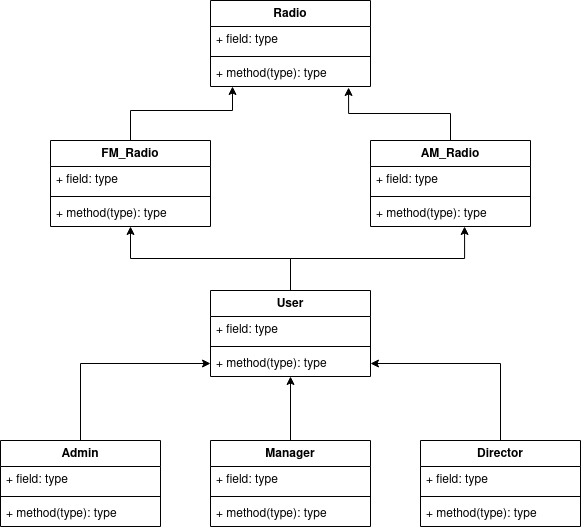

The diagram above was exported from draw.io. Its source (the exported page's mxGraphModel, read from the mxfile embedded in the PNG):
<mxGraphModel dx="1434" dy="758" grid="1" gridSize="10" guides="1" tooltips="1" connect="1" arrows="1" fold="1" page="1" pageScale="1" pageWidth="827" pageHeight="1169" math="0" shadow="0">
  <root>
    <mxCell id="WIyWlLk6GJQsqaUBKTNV-0" />
    <mxCell id="WIyWlLk6GJQsqaUBKTNV-1" parent="WIyWlLk6GJQsqaUBKTNV-0" />
    <mxCell id="DWaDNwJXEVMl-jPKnd4C-0" value="Radio" style="swimlane;fontStyle=1;align=center;verticalAlign=top;childLayout=stackLayout;horizontal=1;startSize=26;horizontalStack=0;resizeParent=1;resizeParentMax=0;resizeLast=0;collapsible=1;marginBottom=0;whiteSpace=wrap;html=1;" vertex="1" parent="WIyWlLk6GJQsqaUBKTNV-1">
      <mxGeometry x="334" y="30" width="160" height="86" as="geometry" />
    </mxCell>
    <mxCell id="DWaDNwJXEVMl-jPKnd4C-1" value="+ field: type" style="text;strokeColor=none;fillColor=none;align=left;verticalAlign=top;spacingLeft=4;spacingRight=4;overflow=hidden;rotatable=0;points=[[0,0.5],[1,0.5]];portConstraint=eastwest;whiteSpace=wrap;html=1;" vertex="1" parent="DWaDNwJXEVMl-jPKnd4C-0">
      <mxGeometry y="26" width="160" height="26" as="geometry" />
    </mxCell>
    <mxCell id="DWaDNwJXEVMl-jPKnd4C-2" value="" style="line;strokeWidth=1;fillColor=none;align=left;verticalAlign=middle;spacingTop=-1;spacingLeft=3;spacingRight=3;rotatable=0;labelPosition=right;points=[];portConstraint=eastwest;strokeColor=inherit;" vertex="1" parent="DWaDNwJXEVMl-jPKnd4C-0">
      <mxGeometry y="52" width="160" height="8" as="geometry" />
    </mxCell>
    <mxCell id="DWaDNwJXEVMl-jPKnd4C-3" value="+ method(type): type" style="text;strokeColor=none;fillColor=none;align=left;verticalAlign=top;spacingLeft=4;spacingRight=4;overflow=hidden;rotatable=0;points=[[0,0.5],[1,0.5]];portConstraint=eastwest;whiteSpace=wrap;html=1;" vertex="1" parent="DWaDNwJXEVMl-jPKnd4C-0">
      <mxGeometry y="60" width="160" height="26" as="geometry" />
    </mxCell>
    <mxCell id="DWaDNwJXEVMl-jPKnd4C-19" style="edgeStyle=orthogonalEdgeStyle;rounded=0;orthogonalLoop=1;jettySize=auto;html=1;" edge="1" parent="WIyWlLk6GJQsqaUBKTNV-1" source="DWaDNwJXEVMl-jPKnd4C-5" target="DWaDNwJXEVMl-jPKnd4C-3">
      <mxGeometry relative="1" as="geometry">
        <mxPoint x="310" y="140" as="targetPoint" />
        <Array as="points">
          <mxPoint x="254" y="140" />
          <mxPoint x="356" y="140" />
        </Array>
      </mxGeometry>
    </mxCell>
    <mxCell id="DWaDNwJXEVMl-jPKnd4C-5" value="&lt;div&gt;FM_Radio&lt;/div&gt;" style="swimlane;fontStyle=1;align=center;verticalAlign=top;childLayout=stackLayout;horizontal=1;startSize=26;horizontalStack=0;resizeParent=1;resizeParentMax=0;resizeLast=0;collapsible=1;marginBottom=0;whiteSpace=wrap;html=1;" vertex="1" parent="WIyWlLk6GJQsqaUBKTNV-1">
      <mxGeometry x="174" y="170" width="160" height="86" as="geometry" />
    </mxCell>
    <mxCell id="DWaDNwJXEVMl-jPKnd4C-6" value="+ field: type" style="text;strokeColor=none;fillColor=none;align=left;verticalAlign=top;spacingLeft=4;spacingRight=4;overflow=hidden;rotatable=0;points=[[0,0.5],[1,0.5]];portConstraint=eastwest;whiteSpace=wrap;html=1;" vertex="1" parent="DWaDNwJXEVMl-jPKnd4C-5">
      <mxGeometry y="26" width="160" height="26" as="geometry" />
    </mxCell>
    <mxCell id="DWaDNwJXEVMl-jPKnd4C-7" value="" style="line;strokeWidth=1;fillColor=none;align=left;verticalAlign=middle;spacingTop=-1;spacingLeft=3;spacingRight=3;rotatable=0;labelPosition=right;points=[];portConstraint=eastwest;strokeColor=inherit;" vertex="1" parent="DWaDNwJXEVMl-jPKnd4C-5">
      <mxGeometry y="52" width="160" height="8" as="geometry" />
    </mxCell>
    <mxCell id="DWaDNwJXEVMl-jPKnd4C-8" value="+ method(type): type" style="text;strokeColor=none;fillColor=none;align=left;verticalAlign=top;spacingLeft=4;spacingRight=4;overflow=hidden;rotatable=0;points=[[0,0.5],[1,0.5]];portConstraint=eastwest;whiteSpace=wrap;html=1;" vertex="1" parent="DWaDNwJXEVMl-jPKnd4C-5">
      <mxGeometry y="60" width="160" height="26" as="geometry" />
    </mxCell>
    <mxCell id="DWaDNwJXEVMl-jPKnd4C-20" style="edgeStyle=orthogonalEdgeStyle;rounded=0;orthogonalLoop=1;jettySize=auto;html=1;entryX=0.863;entryY=1.038;entryDx=0;entryDy=0;entryPerimeter=0;" edge="1" parent="WIyWlLk6GJQsqaUBKTNV-1" source="DWaDNwJXEVMl-jPKnd4C-9" target="DWaDNwJXEVMl-jPKnd4C-3">
      <mxGeometry relative="1" as="geometry">
        <mxPoint x="500" y="130" as="targetPoint" />
      </mxGeometry>
    </mxCell>
    <mxCell id="DWaDNwJXEVMl-jPKnd4C-9" value="AM_Radio" style="swimlane;fontStyle=1;align=center;verticalAlign=top;childLayout=stackLayout;horizontal=1;startSize=26;horizontalStack=0;resizeParent=1;resizeParentMax=0;resizeLast=0;collapsible=1;marginBottom=0;whiteSpace=wrap;html=1;" vertex="1" parent="WIyWlLk6GJQsqaUBKTNV-1">
      <mxGeometry x="494" y="170" width="160" height="86" as="geometry" />
    </mxCell>
    <mxCell id="DWaDNwJXEVMl-jPKnd4C-10" value="+ field: type" style="text;strokeColor=none;fillColor=none;align=left;verticalAlign=top;spacingLeft=4;spacingRight=4;overflow=hidden;rotatable=0;points=[[0,0.5],[1,0.5]];portConstraint=eastwest;whiteSpace=wrap;html=1;" vertex="1" parent="DWaDNwJXEVMl-jPKnd4C-9">
      <mxGeometry y="26" width="160" height="26" as="geometry" />
    </mxCell>
    <mxCell id="DWaDNwJXEVMl-jPKnd4C-11" value="" style="line;strokeWidth=1;fillColor=none;align=left;verticalAlign=middle;spacingTop=-1;spacingLeft=3;spacingRight=3;rotatable=0;labelPosition=right;points=[];portConstraint=eastwest;strokeColor=inherit;" vertex="1" parent="DWaDNwJXEVMl-jPKnd4C-9">
      <mxGeometry y="52" width="160" height="8" as="geometry" />
    </mxCell>
    <mxCell id="DWaDNwJXEVMl-jPKnd4C-12" value="+ method(type): type" style="text;strokeColor=none;fillColor=none;align=left;verticalAlign=top;spacingLeft=4;spacingRight=4;overflow=hidden;rotatable=0;points=[[0,0.5],[1,0.5]];portConstraint=eastwest;whiteSpace=wrap;html=1;" vertex="1" parent="DWaDNwJXEVMl-jPKnd4C-9">
      <mxGeometry y="60" width="160" height="26" as="geometry" />
    </mxCell>
    <mxCell id="DWaDNwJXEVMl-jPKnd4C-22" style="edgeStyle=orthogonalEdgeStyle;rounded=0;orthogonalLoop=1;jettySize=auto;html=1;entryX=0.5;entryY=1;entryDx=0;entryDy=0;" edge="1" parent="WIyWlLk6GJQsqaUBKTNV-1" source="DWaDNwJXEVMl-jPKnd4C-13" target="DWaDNwJXEVMl-jPKnd4C-5">
      <mxGeometry relative="1" as="geometry" />
    </mxCell>
    <mxCell id="DWaDNwJXEVMl-jPKnd4C-13" value="User" style="swimlane;fontStyle=1;align=center;verticalAlign=top;childLayout=stackLayout;horizontal=1;startSize=26;horizontalStack=0;resizeParent=1;resizeParentMax=0;resizeLast=0;collapsible=1;marginBottom=0;whiteSpace=wrap;html=1;" vertex="1" parent="WIyWlLk6GJQsqaUBKTNV-1">
      <mxGeometry x="334" y="320" width="160" height="86" as="geometry" />
    </mxCell>
    <mxCell id="DWaDNwJXEVMl-jPKnd4C-14" value="+ field: type" style="text;strokeColor=none;fillColor=none;align=left;verticalAlign=top;spacingLeft=4;spacingRight=4;overflow=hidden;rotatable=0;points=[[0,0.5],[1,0.5]];portConstraint=eastwest;whiteSpace=wrap;html=1;" vertex="1" parent="DWaDNwJXEVMl-jPKnd4C-13">
      <mxGeometry y="26" width="160" height="26" as="geometry" />
    </mxCell>
    <mxCell id="DWaDNwJXEVMl-jPKnd4C-15" value="" style="line;strokeWidth=1;fillColor=none;align=left;verticalAlign=middle;spacingTop=-1;spacingLeft=3;spacingRight=3;rotatable=0;labelPosition=right;points=[];portConstraint=eastwest;strokeColor=inherit;" vertex="1" parent="DWaDNwJXEVMl-jPKnd4C-13">
      <mxGeometry y="52" width="160" height="8" as="geometry" />
    </mxCell>
    <mxCell id="DWaDNwJXEVMl-jPKnd4C-16" value="+ method(type): type" style="text;strokeColor=none;fillColor=none;align=left;verticalAlign=top;spacingLeft=4;spacingRight=4;overflow=hidden;rotatable=0;points=[[0,0.5],[1,0.5]];portConstraint=eastwest;whiteSpace=wrap;html=1;" vertex="1" parent="DWaDNwJXEVMl-jPKnd4C-13">
      <mxGeometry y="60" width="160" height="26" as="geometry" />
    </mxCell>
    <mxCell id="DWaDNwJXEVMl-jPKnd4C-21" style="edgeStyle=orthogonalEdgeStyle;rounded=0;orthogonalLoop=1;jettySize=auto;html=1;entryX=0.588;entryY=1;entryDx=0;entryDy=0;entryPerimeter=0;" edge="1" parent="WIyWlLk6GJQsqaUBKTNV-1" source="DWaDNwJXEVMl-jPKnd4C-13" target="DWaDNwJXEVMl-jPKnd4C-12">
      <mxGeometry relative="1" as="geometry" />
    </mxCell>
    <mxCell id="DWaDNwJXEVMl-jPKnd4C-36" style="edgeStyle=orthogonalEdgeStyle;rounded=0;orthogonalLoop=1;jettySize=auto;html=1;entryX=0;entryY=0.5;entryDx=0;entryDy=0;" edge="1" parent="WIyWlLk6GJQsqaUBKTNV-1" source="DWaDNwJXEVMl-jPKnd4C-23" target="DWaDNwJXEVMl-jPKnd4C-16">
      <mxGeometry relative="1" as="geometry" />
    </mxCell>
    <mxCell id="DWaDNwJXEVMl-jPKnd4C-23" value="Admin" style="swimlane;fontStyle=1;align=center;verticalAlign=top;childLayout=stackLayout;horizontal=1;startSize=26;horizontalStack=0;resizeParent=1;resizeParentMax=0;resizeLast=0;collapsible=1;marginBottom=0;whiteSpace=wrap;html=1;" vertex="1" parent="WIyWlLk6GJQsqaUBKTNV-1">
      <mxGeometry x="124" y="470" width="160" height="86" as="geometry" />
    </mxCell>
    <mxCell id="DWaDNwJXEVMl-jPKnd4C-24" value="+ field: type" style="text;strokeColor=none;fillColor=none;align=left;verticalAlign=top;spacingLeft=4;spacingRight=4;overflow=hidden;rotatable=0;points=[[0,0.5],[1,0.5]];portConstraint=eastwest;whiteSpace=wrap;html=1;" vertex="1" parent="DWaDNwJXEVMl-jPKnd4C-23">
      <mxGeometry y="26" width="160" height="26" as="geometry" />
    </mxCell>
    <mxCell id="DWaDNwJXEVMl-jPKnd4C-25" value="" style="line;strokeWidth=1;fillColor=none;align=left;verticalAlign=middle;spacingTop=-1;spacingLeft=3;spacingRight=3;rotatable=0;labelPosition=right;points=[];portConstraint=eastwest;strokeColor=inherit;" vertex="1" parent="DWaDNwJXEVMl-jPKnd4C-23">
      <mxGeometry y="52" width="160" height="8" as="geometry" />
    </mxCell>
    <mxCell id="DWaDNwJXEVMl-jPKnd4C-26" value="+ method(type): type" style="text;strokeColor=none;fillColor=none;align=left;verticalAlign=top;spacingLeft=4;spacingRight=4;overflow=hidden;rotatable=0;points=[[0,0.5],[1,0.5]];portConstraint=eastwest;whiteSpace=wrap;html=1;" vertex="1" parent="DWaDNwJXEVMl-jPKnd4C-23">
      <mxGeometry y="60" width="160" height="26" as="geometry" />
    </mxCell>
    <mxCell id="DWaDNwJXEVMl-jPKnd4C-37" style="edgeStyle=orthogonalEdgeStyle;rounded=0;orthogonalLoop=1;jettySize=auto;html=1;entryX=0.5;entryY=1;entryDx=0;entryDy=0;" edge="1" parent="WIyWlLk6GJQsqaUBKTNV-1" source="DWaDNwJXEVMl-jPKnd4C-27" target="DWaDNwJXEVMl-jPKnd4C-13">
      <mxGeometry relative="1" as="geometry" />
    </mxCell>
    <mxCell id="DWaDNwJXEVMl-jPKnd4C-27" value="Manager" style="swimlane;fontStyle=1;align=center;verticalAlign=top;childLayout=stackLayout;horizontal=1;startSize=26;horizontalStack=0;resizeParent=1;resizeParentMax=0;resizeLast=0;collapsible=1;marginBottom=0;whiteSpace=wrap;html=1;" vertex="1" parent="WIyWlLk6GJQsqaUBKTNV-1">
      <mxGeometry x="334" y="470" width="160" height="86" as="geometry" />
    </mxCell>
    <mxCell id="DWaDNwJXEVMl-jPKnd4C-28" value="+ field: type" style="text;strokeColor=none;fillColor=none;align=left;verticalAlign=top;spacingLeft=4;spacingRight=4;overflow=hidden;rotatable=0;points=[[0,0.5],[1,0.5]];portConstraint=eastwest;whiteSpace=wrap;html=1;" vertex="1" parent="DWaDNwJXEVMl-jPKnd4C-27">
      <mxGeometry y="26" width="160" height="26" as="geometry" />
    </mxCell>
    <mxCell id="DWaDNwJXEVMl-jPKnd4C-29" value="" style="line;strokeWidth=1;fillColor=none;align=left;verticalAlign=middle;spacingTop=-1;spacingLeft=3;spacingRight=3;rotatable=0;labelPosition=right;points=[];portConstraint=eastwest;strokeColor=inherit;" vertex="1" parent="DWaDNwJXEVMl-jPKnd4C-27">
      <mxGeometry y="52" width="160" height="8" as="geometry" />
    </mxCell>
    <mxCell id="DWaDNwJXEVMl-jPKnd4C-30" value="+ method(type): type" style="text;strokeColor=none;fillColor=none;align=left;verticalAlign=top;spacingLeft=4;spacingRight=4;overflow=hidden;rotatable=0;points=[[0,0.5],[1,0.5]];portConstraint=eastwest;whiteSpace=wrap;html=1;" vertex="1" parent="DWaDNwJXEVMl-jPKnd4C-27">
      <mxGeometry y="60" width="160" height="26" as="geometry" />
    </mxCell>
    <mxCell id="DWaDNwJXEVMl-jPKnd4C-35" style="edgeStyle=orthogonalEdgeStyle;rounded=0;orthogonalLoop=1;jettySize=auto;html=1;entryX=1;entryY=0.5;entryDx=0;entryDy=0;" edge="1" parent="WIyWlLk6GJQsqaUBKTNV-1" source="DWaDNwJXEVMl-jPKnd4C-31" target="DWaDNwJXEVMl-jPKnd4C-16">
      <mxGeometry relative="1" as="geometry" />
    </mxCell>
    <mxCell id="DWaDNwJXEVMl-jPKnd4C-31" value="Director" style="swimlane;fontStyle=1;align=center;verticalAlign=top;childLayout=stackLayout;horizontal=1;startSize=26;horizontalStack=0;resizeParent=1;resizeParentMax=0;resizeLast=0;collapsible=1;marginBottom=0;whiteSpace=wrap;html=1;" vertex="1" parent="WIyWlLk6GJQsqaUBKTNV-1">
      <mxGeometry x="544" y="470" width="160" height="86" as="geometry" />
    </mxCell>
    <mxCell id="DWaDNwJXEVMl-jPKnd4C-32" value="+ field: type" style="text;strokeColor=none;fillColor=none;align=left;verticalAlign=top;spacingLeft=4;spacingRight=4;overflow=hidden;rotatable=0;points=[[0,0.5],[1,0.5]];portConstraint=eastwest;whiteSpace=wrap;html=1;" vertex="1" parent="DWaDNwJXEVMl-jPKnd4C-31">
      <mxGeometry y="26" width="160" height="26" as="geometry" />
    </mxCell>
    <mxCell id="DWaDNwJXEVMl-jPKnd4C-33" value="" style="line;strokeWidth=1;fillColor=none;align=left;verticalAlign=middle;spacingTop=-1;spacingLeft=3;spacingRight=3;rotatable=0;labelPosition=right;points=[];portConstraint=eastwest;strokeColor=inherit;" vertex="1" parent="DWaDNwJXEVMl-jPKnd4C-31">
      <mxGeometry y="52" width="160" height="8" as="geometry" />
    </mxCell>
    <mxCell id="DWaDNwJXEVMl-jPKnd4C-34" value="+ method(type): type" style="text;strokeColor=none;fillColor=none;align=left;verticalAlign=top;spacingLeft=4;spacingRight=4;overflow=hidden;rotatable=0;points=[[0,0.5],[1,0.5]];portConstraint=eastwest;whiteSpace=wrap;html=1;" vertex="1" parent="DWaDNwJXEVMl-jPKnd4C-31">
      <mxGeometry y="60" width="160" height="26" as="geometry" />
    </mxCell>
  </root>
</mxGraphModel>